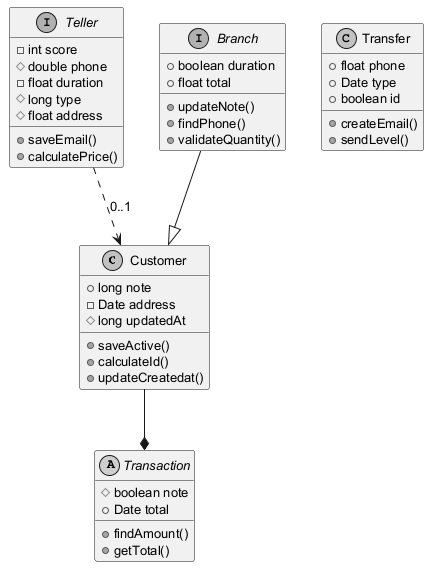

The diagram above was rendered by PlantUML. Its source (embedded in the PNG):
@startuml
skinparam monochrome true
skinparam defaultFontSize 13
class Customer {
  +long note
  -Date address
  #long updatedAt
  +saveActive()
  +calculateId()
  +updateCreatedat()
}
abstract class Transaction {
  #boolean note
  +Date total
  +findAmount()
  +getTotal()
}
interface Teller {
  -int score
  #double phone
  -float duration
  #long type
  #float address
  +saveEmail()
  +calculatePrice()
}
class Transfer {
  +float phone
  +Date type
  +boolean id
  +createEmail()
  +sendLevel()
}
interface Branch {
  +boolean duration
  +float total
  +updateNote()
  +findPhone()
  +validateQuantity()
}
Branch --|> Customer
Teller ..> Customer : "0..1"
Customer --* Transaction
@enduml